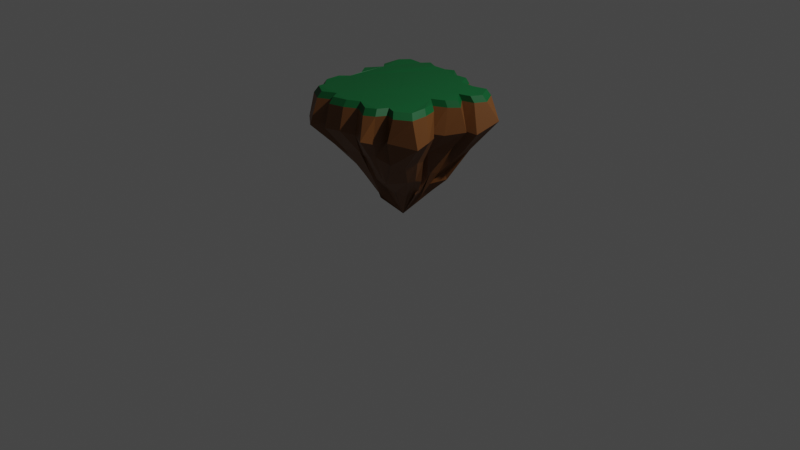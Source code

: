 # Source: floatingIsland.blend  (saved by Blender 2.83.19; exported with 4.5.12 LTS)
import bpy
from mathutils import Matrix  # noqa: F401  (used for matrix-valued properties, if any)

bpy.ops.wm.read_factory_settings(use_empty=True)
scene = bpy.context.scene
scene.name = 'Scene'

# ---- collections
col_collection = bpy.data.collections.new('Collection'); scene.collection.children.link(col_collection)

# ---- materials (node trees are filled in below, after node groups)
mat_material_001 = bpy.data.materials.new('Material.001')
mat_material_001.use_transparent_shadow = False
mat_material_002 = bpy.data.materials.new('Material.002')
mat_material_002.use_transparent_shadow = False

# ---- material node trees
mat_material_001.use_nodes = True; mat_material_001.node_tree.nodes.clear()
_N = mat_material_001.node_tree.nodes; _L = mat_material_001.node_tree.links
n0 = _N.new('ShaderNodeBsdfPrincipled'); n0.name = 'Principled BSDF'; n0.location = (10, 300)
n0.distribution = 'GGX'
n0.subsurface_method = 'BURLEY'
n0.inputs[0].default_value = (0.1557, 0.05728, 0.01246, 1.0)
n0.inputs[3].default_value = 1.45
n0.inputs[27].default_value = (0.0, 0.0, 0.0, 1.0)
n0.inputs[28].default_value = 1.0
n1 = _N.new('ShaderNodeOutputMaterial'); n1.name = 'Material Output'; n1.location = (300, 300)
_L.new(n0.outputs[0], n1.inputs[0])
n1.is_active_output = True
mat_material_002.use_nodes = True; mat_material_002.node_tree.nodes.clear()
_N = mat_material_002.node_tree.nodes; _L = mat_material_002.node_tree.links
n0 = _N.new('ShaderNodeBsdfPrincipled'); n0.name = 'Principled BSDF'; n0.location = (10, 300)
n0.distribution = 'GGX'
n0.subsurface_method = 'BURLEY'
n0.inputs[0].default_value = (0.0, 0.09851, 0.02368, 1.0)
n0.inputs[3].default_value = 1.45
n0.inputs[27].default_value = (0.0, 0.0, 0.0, 1.0)
n0.inputs[28].default_value = 1.0
n1 = _N.new('ShaderNodeOutputMaterial'); n1.name = 'Material Output'; n1.location = (300, 300)
_L.new(n0.outputs[0], n1.inputs[0])
n1.is_active_output = True

# ---- world
world_world = bpy.data.worlds.new('World'); scene.world = world_world
world_world.use_nodes = True; world_world.node_tree.nodes.clear()
_N = world_world.node_tree.nodes; _L = world_world.node_tree.links
n0 = _N.new('ShaderNodeOutputWorld'); n0.name = 'World Output'; n0.location = (300, 300)
n1 = _N.new('ShaderNodeBackground'); n1.name = 'Background'; n1.location = (10, 300)
n1.inputs[0].default_value = (0.05088, 0.05088, 0.05088, 1.0)
_L.new(n1.outputs[0], n0.inputs[0])
n0.is_active_output = True
world_world.color = (0.05088, 0.05088, 0.05088)
world_world.use_sun_shadow = False
world_world.sun_shadow_jitter_overblur = 0.0

# ---- cameras
cam_camera = bpy.data.cameras.new('Camera')
cam_camera.clip_end = 100.0
cam_camera.ortho_scale = 7.314

# ---- lights
light_light = bpy.data.lights.new('Light', 'POINT')
light_light.transmission_factor = 0.0
light_light.energy = 1000.0
light_light.shadow_soft_size = 0.1
light_light.shadow_maximum_resolution = 0.006
light_light.use_absolute_resolution = True

# ---- meshes
me_plane = bpy.data.meshes.new('Plane')
me_plane.from_pydata([(-0.3479, 0.789, 1.338), (-0.4287, 0.7175, 1.333), (-0.5788, 0.7145, 1.339), (-0.6539, 0.6021, 1.343), (-0.01315, 0.06739, 0.03327), (-0.01315, 0.06739, 0.03327), (-0.01315, 0.06739, 0.03327), (-0.01315, 0.06739, 0.03327), (-0.01315, 0.06739, 0.03327), (-0.01315, 0.06739, 0.03327), (-0.01315, 0.06739, 0.03327), (-0.01315, 0.06739, 0.03327), (-0.01315, 0.06739, 0.03327), (-0.01315, 0.06739, 0.03327), (-0.01315, 0.06739, 0.03327), (-0.01315, 0.06739, 0.03327), (-0.01315, 0.06739, 0.03327), (-0.01315, 0.06739, 0.03327), (-0.01315, 0.06739, 0.03327), (-0.01315, 0.06739, 0.03327), (-0.01315, 0.06739, 0.03327), (-0.01315, 0.06739, 0.03327), (-0.01315, 0.06739, 0.03327), (-0.01315, 0.06739, 0.03327), (-0.01315, 0.06739, 0.03327), (-0.01315, 0.06739, 0.03327), (-0.01315, 0.06739, 0.03327), (-0.01315, 0.06739, 0.03327), (-0.01315, 0.06739, 0.03327), (-0.01315, 0.06739, 0.03327), (-0.01315, 0.06739, 0.03327), (-0.01315, 0.06739, 0.03327), (-0.01315, 0.06739, 0.03327), (-0.01315, 0.06739, 0.03327), (-0.01315, 0.06739, 0.03327), (-0.01315, 0.06739, 0.03327), (-0.01315, 0.06739, 0.03327), (-0.01315, 0.06739, 0.03327), (-0.01315, 0.06739, 0.03327), (-0.01315, 0.06739, 0.03327), (-0.01315, 0.06739, 0.03327), (-0.01315, 0.06739, 0.03327), (-0.01315, 0.06739, 0.03327), (-0.2266, 0.7316, 1.342), (-0.09233, 0.752, 1.333), (0.01335, 0.7851, 1.341), (0.1035, 0.6926, 1.336), (0.2622, 0.7014, 1.338), (0.3247, 0.5723, 1.338), (0.4916, 0.566, 1.337), (0.6439, 0.6015, 1.34), (0.7335, 0.4459, 1.336), (0.6717, 0.3357, 1.336), (0.5557, 0.2889, 1.339), (0.6732, 0.1532, 1.336), (0.5925, 0.05888, 1.338), (0.4624, -0.009093, 1.338), (0.57, -0.09554, 1.336), (0.6151, -0.2412, 1.339), (0.6127, -0.4104, 1.333), (0.471, -0.5222, 1.34), (0.3678, -0.4846, 1.339), (0.3117, -0.591, 1.341), (0.1948, -0.6388, 1.333), (0.03744, -0.5573, 1.337), (-0.08735, -0.6323, 1.339), (-0.2522, -0.6642, 1.335), (-0.2983, -0.577, 1.341), (-0.46, -0.6393, 1.333), (-0.5889, -0.5704, 1.342), (-0.5963, -0.4869, 1.335), (-0.6974, -0.3719, 1.337), (-0.69, -0.216, 1.341), (-0.6212, -0.1138, 1.334), (-0.6156, 0.03092, 1.34), (-0.714, 0.1663, 1.336), (-0.5962, 0.3314, 1.339), (-0.6758, 0.4135, 1.332), (0.1075, -0.08287, 0.3353), (0.2107, -0.3171, 0.5767), (0.3345, -0.4193, 0.8132), (0.3486, -0.4717, 1.084), (0.284, -0.5953, 1.06), (0.2047, -0.4961, 0.8801), (0.1274, -0.2803, 0.5029), (0.07121, -0.1147, 0.3285), (0.09532, 0.1955, 0.3801), (0.179, 0.3543, 0.5525), (0.2723, 0.3871, 0.8172), (0.3542, 0.5969, 1.087), (0.5201, 0.5986, 1.093), (0.4039, 0.4529, 0.8312), (0.2465, 0.3744, 0.5398), (0.1355, 0.1588, 0.2697), (-0.2072, 0.03724, 0.2881), (-0.356, 0.1053, 0.5744), (-0.6206, 0.168, 0.8446), (-0.7844, 0.1312, 1.11), (-0.6205, 0.3806, 1.101), (-0.5237, 0.2945, 0.7745), (-0.3481, 0.2209, 0.5837), (-0.1551, 0.1384, 0.2962), (0.2635, -0.7379, 1.118), (0.1445, -0.4999, 0.8414), (0.1003, -0.3188, 0.5638), (-0.01133, -0.1565, 0.377), (0.681, 0.6364, 1.117), (0.5467, 0.4706, 0.8251), (0.3442, 0.3541, 0.5649), (0.1405, 0.1817, 0.3134), (-0.6523, 0.4445, 1.046), (-0.5064, 0.3983, 0.8478), (-0.3658, 0.24, 0.5433), (-0.1931, 0.1932, 0.3418), (0.04055, -0.6031, 1.087), (-0.01858, -0.4439, 0.8078), (0.005571, -0.3053, 0.5371), (0.001822, -0.109, 0.3286), (0.8314, 0.5173, 1.151), (0.5968, 0.3607, 0.8226), (0.4131, 0.2556, 0.4909), (0.2662, 0.2051, 0.3443), (-0.6403, 0.5997, 1.132), (-0.5092, 0.4912, 0.8649), (-0.4048, 0.3827, 0.565), (-0.2338, 0.2006, 0.3752), (-0.08661, -0.6838, 1.114), (-0.01337, -0.4975, 0.8595), (-0.0191, -0.3548, 0.5896), (-0.04188, -0.1207, 0.385), (0.7451, 0.3079, 1.042), (0.5809, 0.2969, 0.824), (0.3737, 0.2629, 0.5582), (0.1694, 0.1031, 0.3794), (-0.2656, -0.7135, 1.099), (-0.2419, -0.5014, 0.8365), (-0.1425, -0.335, 0.5543), (-0.09977, -0.1627, 0.2845), (0.5953, 0.2616, 1.062), (0.5112, 0.264, 0.8951), (0.3403, 0.2025, 0.5486), (0.1792, 0.1284, 0.2702), (-0.5514, 0.7326, 1.111), (-0.4939, 0.6176, 0.8268), (-0.3274, 0.437, 0.5483), (-0.1391, 0.3012, 0.315), (-0.2899, -0.5989, 1.121), (-0.2041, -0.396, 0.8257), (-0.1295, -0.2489, 0.529), (-0.09034, -0.1685, 0.2595), (0.7413, 0.1665, 1.104), (0.5375, 0.1066, 0.8422), (0.3333, 0.1056, 0.5852), (0.1769, 0.1589, 0.3251), (-0.4979, 0.7417, 1.104), (-0.3775, 0.6219, 0.8982), (-0.2743, 0.3867, 0.573), (-0.1249, 0.2901, 0.3443), (-0.4727, -0.7254, 1.077), (-0.3677, -0.4971, 0.8331), (-0.1676, -0.2723, 0.5845), (-0.1329, -0.1294, 0.3288), (0.5943, 0.02458, 1.068), (0.3965, 0.009709, 0.8391), (0.3158, 0.08331, 0.5296), (0.2257, 0.0003845, 0.3376), (-0.3636, 0.812, 1.107), (-0.2477, 0.6727, 0.841), (-0.2076, 0.4546, 0.566), (-0.08675, 0.3548, 0.3167), (-0.634, -0.6025, 1.094), (-0.4958, -0.4427, 0.8182), (-0.3237, -0.2545, 0.5603), (-0.179, -0.1419, 0.3366), (0.4967, -0.06796, 1.085), (0.3395, -0.0232, 0.8205), (0.2278, 0.01256, 0.6029), (0.132, 0.05576, 0.2372), (-0.2596, 0.7289, 1.13), (-0.1344, 0.5734, 0.8615), (-0.1411, 0.4154, 0.5707), (-0.02346, 0.2801, 0.312), (-0.6442, -0.5126, 1.096), (-0.4786, -0.333, 0.8045), (-0.349, -0.268, 0.6132), (-0.1799, -0.09072, 0.3313), (0.5922, -0.1134, 1.081), (0.4283, -0.08628, 0.789), (0.3532, -0.03918, 0.5395), (0.2186, 0.04802, 0.3477), (-0.1088, 0.7853, 1.106), (-0.09888, 0.5663, 0.7818), (-0.05265, 0.4015, 0.5752), (-0.02124, 0.2053, 0.2926), (-0.7257, -0.3969, 1.09), (-0.5778, -0.2897, 0.8147), (-0.4251, -0.2064, 0.5726), (-0.2106, -0.0571, 0.3151), (0.6599, -0.2441, 1.093), (0.4703, -0.2045, 0.816), (0.3358, -0.1013, 0.5559), (0.1623, -0.01686, 0.3299), (0.05874, 0.8375, 1.171), (0.0254, 0.6469, 0.8582), (0.01252, 0.4607, 0.5959), (-0.02802, 0.2792, 0.3534), (-0.6927, -0.1843, 1.1), (-0.5503, -0.1799, 0.8297), (-0.3303, -0.1283, 0.5539), (-0.2307, 0.004589, 0.3285), (0.6588, -0.3885, 1.051), (0.4349, -0.3312, 0.7863), (0.3188, -0.1874, 0.5574), (0.1692, -0.06584, 0.3315), (0.1208, 0.7435, 1.103), (0.08749, 0.5785, 0.8064), (0.04113, 0.4055, 0.5568), (-0.04498, 0.2198, 0.3227), (-0.6465, -0.1044, 1.062), (-0.4846, -0.06233, 0.8109), (-0.3159, -0.02861, 0.5644), (-0.1898, 0.00435, 0.3351), (0.4213, -0.547, 1.097), (0.3783, -0.4688, 0.836), (0.2061, -0.3381, 0.5542), (0.1278, -0.1641, 0.3894), (0.2886, 0.7036, 1.037), (0.1891, 0.6042, 0.8249), (0.199, 0.4383, 0.579), (0.06072, 0.2375, 0.3282), (-0.6617, 0.0175, 1.092), (-0.4939, 0.0363, 0.8162), (-0.331, 0.04083, 0.5461), (-0.2438, 0.02002, 0.3644), (-0.08797, 0.7142, 1.396), (0.01189, 0.7455, 1.403), (-0.2148, 0.695, 1.404), (-0.3294, 0.7493, 1.401), (-0.4058, 0.6817, 1.396), (-0.5476, 0.6788, 1.402), (-0.6186, 0.5726, 1.406), (0.09712, 0.6581, 1.399), (0.2471, 0.6665, 1.401), (0.3061, 0.5445, 1.4), (0.4639, 0.5386, 1.4), (0.6077, 0.572, 1.403), (0.6924, 0.425, 1.399), (0.634, 0.3209, 1.399), (0.5244, 0.2767, 1.402), (0.6354, 0.1484, 1.399), (0.5592, 0.05931, 1.401), (0.4362, -0.004921, 1.401), (0.5379, -0.08661, 1.399), (0.5805, -0.2243, 1.402), (0.5782, -0.3841, 1.396), (0.4444, -0.4898, 1.402), (0.3468, -0.4543, 1.402), (0.2938, -0.5548, 1.403), (0.1834, -0.6, 1.396), (0.03465, -0.523, 1.4), (-0.08326, -0.5938, 1.402), (-0.2391, -0.624, 1.398), (-0.2826, -0.5416, 1.403), (-0.4354, -0.6004, 1.396), (-0.5572, -0.5353, 1.404), (-0.5642, -0.4564, 1.398), (-0.6598, -0.3477, 1.4), (-0.6527, -0.2004, 1.404), (-0.5877, -0.1039, 1.397), (-0.5825, 0.03289, 1.402), (-0.6755, 0.1608, 1.399), (-0.5641, 0.3168, 1.401), (-0.6393, 0.3944, 1.395)], [], [(82, 81, 61, 62), (90, 89, 48, 49), (5, 9, 10, 4, 11, 12, 13, 14, 15, 16, 17, 18, 19, 20, 21, 22, 23, 24, 25, 26, 27, 28, 29, 30, 31, 32, 33, 34, 35, 36, 37, 38, 39, 40, 41, 42, 6, 7, 8), (56, 55, 250, 251), (98, 97, 75, 76), (102, 82, 62, 63), (106, 90, 49, 50), (110, 98, 76, 77), (114, 102, 63, 64), (118, 106, 50, 51), (122, 110, 77, 3), (126, 114, 64, 65), (130, 118, 51, 52), (134, 126, 65, 66), (138, 130, 52, 53), (142, 122, 3, 2), (146, 134, 66, 67), (150, 138, 53, 54), (154, 142, 2, 1), (158, 146, 67, 68), (162, 150, 54, 55), (166, 154, 1, 0), (170, 158, 68, 69), (174, 162, 55, 56), (178, 166, 0, 43), (182, 170, 69, 70), (186, 174, 56, 57), (190, 178, 43, 44), (194, 182, 70, 71), (198, 186, 57, 58), (202, 190, 44, 45), (206, 194, 71, 72), (210, 198, 58, 59), (214, 202, 45, 46), (218, 206, 72, 73), (222, 210, 59, 60), (226, 214, 46, 47), (230, 218, 73, 74), (81, 222, 60, 61), (89, 226, 47, 48), (97, 230, 74, 75), (40, 39, 233, 94), (94, 233, 232, 95), (95, 232, 231, 96), (96, 231, 230, 97), (13, 12, 229, 86), (86, 229, 228, 87), (87, 228, 227, 88), (88, 227, 226, 89), (26, 25, 225, 78), (78, 225, 224, 79), (79, 224, 223, 80), (80, 223, 222, 81), (39, 38, 221, 233), (233, 221, 220, 232), (232, 220, 219, 231), (231, 219, 218, 230), (12, 11, 217, 229), (229, 217, 216, 228), (228, 216, 215, 227), (227, 215, 214, 226), (25, 24, 213, 225), (225, 213, 212, 224), (224, 212, 211, 223), (223, 211, 210, 222), (38, 37, 209, 221), (221, 209, 208, 220), (220, 208, 207, 219), (219, 207, 206, 218), (11, 4, 205, 217), (217, 205, 204, 216), (216, 204, 203, 215), (215, 203, 202, 214), (24, 23, 201, 213), (213, 201, 200, 212), (212, 200, 199, 211), (211, 199, 198, 210), (37, 36, 197, 209), (209, 197, 196, 208), (208, 196, 195, 207), (207, 195, 194, 206), (4, 10, 193, 205), (205, 193, 192, 204), (204, 192, 191, 203), (203, 191, 190, 202), (23, 22, 189, 201), (201, 189, 188, 200), (200, 188, 187, 199), (199, 187, 186, 198), (36, 35, 185, 197), (197, 185, 184, 196), (196, 184, 183, 195), (195, 183, 182, 194), (10, 9, 181, 193), (193, 181, 180, 192), (192, 180, 179, 191), (191, 179, 178, 190), (22, 21, 177, 189), (189, 177, 176, 188), (188, 176, 175, 187), (187, 175, 174, 186), (35, 34, 173, 185), (185, 173, 172, 184), (184, 172, 171, 183), (183, 171, 170, 182), (9, 5, 169, 181), (181, 169, 168, 180), (180, 168, 167, 179), (179, 167, 166, 178), (21, 20, 165, 177), (177, 165, 164, 176), (176, 164, 163, 175), (175, 163, 162, 174), (34, 33, 161, 173), (173, 161, 160, 172), (172, 160, 159, 171), (171, 159, 158, 170), (5, 8, 157, 169), (169, 157, 156, 168), (168, 156, 155, 167), (167, 155, 154, 166), (20, 19, 153, 165), (165, 153, 152, 164), (164, 152, 151, 163), (163, 151, 150, 162), (33, 32, 149, 161), (161, 149, 148, 160), (160, 148, 147, 159), (159, 147, 146, 158), (8, 7, 145, 157), (157, 145, 144, 156), (156, 144, 143, 155), (155, 143, 142, 154), (19, 18, 141, 153), (153, 141, 140, 152), (152, 140, 139, 151), (151, 139, 138, 150), (32, 31, 137, 149), (149, 137, 136, 148), (148, 136, 135, 147), (147, 135, 134, 146), (7, 6, 125, 145), (145, 125, 124, 144), (144, 124, 123, 143), (143, 123, 122, 142), (18, 17, 133, 141), (141, 133, 132, 140), (140, 132, 131, 139), (139, 131, 130, 138), (31, 30, 129, 137), (137, 129, 128, 136), (136, 128, 127, 135), (135, 127, 126, 134), (17, 16, 121, 133), (133, 121, 120, 132), (132, 120, 119, 131), (131, 119, 118, 130), (30, 29, 117, 129), (129, 117, 116, 128), (128, 116, 115, 127), (127, 115, 114, 126), (6, 42, 113, 125), (125, 113, 112, 124), (124, 112, 111, 123), (123, 111, 110, 122), (16, 15, 109, 121), (121, 109, 108, 120), (120, 108, 107, 119), (119, 107, 106, 118), (29, 28, 105, 117), (117, 105, 104, 116), (116, 104, 103, 115), (115, 103, 102, 114), (42, 41, 101, 113), (113, 101, 100, 112), (112, 100, 99, 111), (111, 99, 98, 110), (15, 14, 93, 109), (109, 93, 92, 108), (108, 92, 91, 107), (107, 91, 90, 106), (28, 27, 85, 105), (105, 85, 84, 104), (104, 84, 83, 103), (103, 83, 82, 102), (41, 40, 94, 101), (101, 94, 95, 100), (100, 95, 96, 99), (99, 96, 97, 98), (14, 13, 86, 93), (93, 86, 87, 92), (92, 87, 88, 91), (91, 88, 89, 90), (27, 26, 78, 85), (85, 78, 79, 84), (84, 79, 80, 83), (83, 80, 81, 82), (237, 238, 239, 240, 272, 271, 270, 269, 268, 267, 266, 265, 264, 263, 262, 261, 260, 259, 258, 257, 256, 255, 254, 253, 252, 251, 250, 249, 248, 247, 246, 245, 244, 243, 242, 241, 235, 234, 236), (70, 69, 264, 265), (43, 0, 237, 236), (57, 56, 251, 252), (71, 70, 265, 266), (0, 1, 238, 237), (58, 57, 252, 253), (72, 71, 266, 267), (1, 2, 239, 238), (59, 58, 253, 254), (46, 45, 235, 241), (73, 72, 267, 268), (2, 3, 240, 239), (60, 59, 254, 255), (47, 46, 241, 242), (74, 73, 268, 269), (61, 60, 255, 256), (48, 47, 242, 243), (75, 74, 269, 270), (62, 61, 256, 257), (49, 48, 243, 244), (76, 75, 270, 271), (63, 62, 257, 258), (50, 49, 244, 245), (77, 76, 271, 272), (64, 63, 258, 259), (51, 50, 245, 246), (3, 77, 272, 240), (65, 64, 259, 260), (52, 51, 246, 247), (66, 65, 260, 261), (53, 52, 247, 248), (67, 66, 261, 262), (54, 53, 248, 249), (68, 67, 262, 263), (45, 44, 234, 235), (55, 54, 249, 250), (69, 68, 263, 264), (44, 43, 236, 234)])
me_plane.polygons.foreach_set('material_index', [0, 0, 0, 1, 0, 0, 0, 0, 0, 0, 0, 0, 0, 0, 0, 0, 0, 0, 0, 0, 0, 0, 0, 0, 0, 0, 0, 0, 0, 0, 0, 0, 0, 0, 0, 0, 0, 0, 0, 0, 0, 0, 0, 0, 0, 0, 0, 0, 0, 0, 0, 0, 0, 0, 0, 0, 0, 0, 0, 0, 0, 0, 0, 0, 0, 0, 0, 0, 0, 0, 0, 0, 0, 0, 0, 0, 0, 0, 0, 0, 0, 0, 0, 0, 0, 0, 0, 0, 0, 0, 0, 0, 0, 0, 0, 0, 0, 0, 0, 0, 0, 0, 0, 0, 0, 0, 0, 0, 0, 0, 0, 0, 0, 0, 0, 0, 0, 0, 0, 0, 0, 0, 0, 0, 0, 0, 0, 0, 0, 0, 0, 0, 0, 0, 0, 0, 0, 0, 0, 0, 0, 0, 0, 0, 0, 0, 0, 0, 0, 0, 0, 0, 0, 0, 0, 0, 0, 0, 0, 0, 0, 0, 0, 0, 0, 0, 0, 0, 0, 0, 0, 0, 0, 0, 0, 0, 0, 0, 0, 0, 0, 0, 0, 0, 0, 0, 0, 0, 0, 0, 0, 0, 0, 0, 0, 0, 0, 1, 1, 1, 1, 1, 1, 1, 1, 1, 1, 1, 1, 1, 1, 1, 1, 1, 1, 1, 1, 1, 1, 1, 1, 1, 1, 1, 1, 1, 1, 1, 1, 1, 1, 1, 1, 1, 1, 1])
_uv = me_plane.uv_layers.new(name='UVMap')
_uv.uv.foreach_set('vector', [0.7057, 0.1052, 0.739, 0.1748, 0.739, 0.1748, 0.7057, 0.1052, 0.8197, 0.8553, 0.7121, 0.86, 0.7121, 0.86, 0.8197, 0.8553, 0.2753, 1.0, 0.356, 0.966, 0.443, 0.9724, 0.5111, 1.0, 0.568, 0.936, 0.6709, 0.9439, 0.7121, 0.86, 0.8197, 0.8553, 0.9194, 0.8806, 0.9763, 0.7761, 0.9336, 0.7081, 0.8624, 0.678, 0.9352, 0.5878, 0.8861, 0.5261, 0.8007, 0.4881, 0.8687, 0.4264, 0.902, 0.3346, 0.894, 0.227, 0.8086, 0.1526, 0.739, 0.1748, 0.7057, 0.1052, 0.625, 0.08143, 0.5253, 0.1305, 0.4462, 0.07984, 0.3402, 0.06244, 0.3101, 0.1131, 0.2041, 0.08301, 0.1186, 0.1194, 0.1186, 0.1764, 0.05215, 0.2492, 0.05215, 0.352, 0.1044, 0.4153, 0.1012, 0.5087, 0.04265, 0.5989, 0.1155, 0.7034, 0.06956, 0.7572, 0.07589, 0.8806, 0.1281, 0.9534, 0.2262, 0.9502, 0.8007, 0.4881, 0.8861, 0.5261, 0.8861, 0.5261, 0.8007, 0.4881, 0.1155, 0.7034, 0.04265, 0.5989, 0.04265, 0.5989, 0.1155, 0.7034, 0.625, 0.08143, 0.7057, 0.1052, 0.7057, 0.1052, 0.625, 0.08143, 0.9194, 0.8806, 0.8197, 0.8553, 0.8197, 0.8553, 0.9194, 0.8806, 0.06956, 0.7572, 0.1155, 0.7034, 0.1155, 0.7034, 0.06956, 0.7572, 0.5253, 0.1305, 0.625, 0.08143, 0.625, 0.08143, 0.5253, 0.1305, 0.9763, 0.7761, 0.9194, 0.8806, 0.9194, 0.8806, 0.9763, 0.7761, 0.07589, 0.8806, 0.06956, 0.7572, 0.06956, 0.7572, 0.07589, 0.8806, 0.4462, 0.07984, 0.5253, 0.1305, 0.5253, 0.1305, 0.4462, 0.07984, 0.9336, 0.7081, 0.9763, 0.7761, 0.9763, 0.7761, 0.9336, 0.7081, 0.3402, 0.06244, 0.4462, 0.07984, 0.4462, 0.07984, 0.3402, 0.06244, 0.8624, 0.678, 0.9336, 0.7081, 0.9336, 0.7081, 0.8624, 0.678, 0.1281, 0.9534, 0.07589, 0.8806, 0.07589, 0.8806, 0.1281, 0.9534, 0.3101, 0.1131, 0.3402, 0.06244, 0.3402, 0.06244, 0.3101, 0.1131, 0.9352, 0.5878, 0.8624, 0.678, 0.8624, 0.678, 0.9352, 0.5878, 0.2262, 0.9502, 0.1281, 0.9534, 0.1281, 0.9534, 0.2262, 0.9502, 0.2041, 0.08301, 0.3101, 0.1131, 0.3101, 0.1131, 0.2041, 0.08301, 0.8861, 0.5261, 0.9352, 0.5878, 0.9352, 0.5878, 0.8861, 0.5261, 0.2753, 1.0, 0.2262, 0.9502, 0.2262, 0.9502, 0.2753, 1.0, 0.1186, 0.1194, 0.2041, 0.08301, 0.2041, 0.08301, 0.1186, 0.1194, 0.8007, 0.4881, 0.8861, 0.5261, 0.8861, 0.5261, 0.8007, 0.4881, 0.356, 0.966, 0.2753, 1.0, 0.2753, 1.0, 0.356, 0.966, 0.1186, 0.1764, 0.1186, 0.1194, 0.1186, 0.1194, 0.1186, 0.1764, 0.8687, 0.4264, 0.8007, 0.4881, 0.8007, 0.4881, 0.8687, 0.4264, 0.443, 0.9724, 0.356, 0.966, 0.356, 0.966, 0.443, 0.9724, 0.05215, 0.2492, 0.1186, 0.1764, 0.1186, 0.1764, 0.05215, 0.2492, 0.902, 0.3346, 0.8687, 0.4264, 0.8687, 0.4264, 0.902, 0.3346, 0.5111, 1.0, 0.443, 0.9724, 0.443, 0.9724, 0.5111, 1.0, 0.05215, 0.352, 0.05215, 0.2492, 0.05215, 0.2492, 0.05215, 0.352, 0.894, 0.227, 0.902, 0.3346, 0.902, 0.3346, 0.894, 0.227, 0.568, 0.936, 0.5111, 1.0, 0.5111, 1.0, 0.568, 0.936, 0.1044, 0.4153, 0.05215, 0.352, 0.05215, 0.352, 0.1044, 0.4153, 0.8086, 0.1526, 0.894, 0.227, 0.894, 0.227, 0.8086, 0.1526, 0.6709, 0.9439, 0.568, 0.936, 0.568, 0.936, 0.6709, 0.9439, 0.1012, 0.5087, 0.1044, 0.4153, 0.1044, 0.4153, 0.1012, 0.5087, 0.739, 0.1748, 0.8086, 0.1526, 0.8086, 0.1526, 0.739, 0.1748, 0.7121, 0.86, 0.6709, 0.9439, 0.6709, 0.9439, 0.7121, 0.86, 0.04265, 0.5989, 0.1012, 0.5087, 0.1012, 0.5087, 0.04265, 0.5989, 0.04265, 0.5989, 0.1012, 0.5087, 0.1012, 0.5087, 0.04265, 0.5989, 0.04265, 0.5989, 0.1012, 0.5087, 0.1012, 0.5087, 0.04265, 0.5989, 0.04265, 0.5989, 0.1012, 0.5087, 0.1012, 0.5087, 0.04265, 0.5989, 0.04265, 0.5989, 0.1012, 0.5087, 0.1012, 0.5087, 0.04265, 0.5989, 0.7121, 0.86, 0.6709, 0.9439, 0.6709, 0.9439, 0.7121, 0.86, 0.7121, 0.86, 0.6709, 0.9439, 0.6709, 0.9439, 0.7121, 0.86, 0.7121, 0.86, 0.6709, 0.9439, 0.6709, 0.9439, 0.7121, 0.86, 0.7121, 0.86, 0.6709, 0.9439, 0.6709, 0.9439, 0.7121, 0.86, 0.739, 0.1748, 0.8086, 0.1526, 0.8086, 0.1526, 0.739, 0.1748, 0.739, 0.1748, 0.8086, 0.1526, 0.8086, 0.1526, 0.739, 0.1748, 0.739, 0.1748, 0.8086, 0.1526, 0.8086, 0.1526, 0.739, 0.1748, 0.739, 0.1748, 0.8086, 0.1526, 0.8086, 0.1526, 0.739, 0.1748, 0.1012, 0.5087, 0.1044, 0.4153, 0.1044, 0.4153, 0.1012, 0.5087, 0.1012, 0.5087, 0.1044, 0.4153, 0.1044, 0.4153, 0.1012, 0.5087, 0.1012, 0.5087, 0.1044, 0.4153, 0.1044, 0.4153, 0.1012, 0.5087, 0.1012, 0.5087, 0.1044, 0.4153, 0.1044, 0.4153, 0.1012, 0.5087, 0.6709, 0.9439, 0.568, 0.936, 0.568, 0.936, 0.6709, 0.9439, 0.6709, 0.9439, 0.568, 0.936, 0.568, 0.936, 0.6709, 0.9439, 0.6709, 0.9439, 0.568, 0.936, 0.568, 0.936, 0.6709, 0.9439, 0.6709, 0.9439, 0.568, 0.936, 0.568, 0.936, 0.6709, 0.9439, 0.8086, 0.1526, 0.894, 0.227, 0.894, 0.227, 0.8086, 0.1526, 0.8086, 0.1526, 0.894, 0.227, 0.894, 0.227, 0.8086, 0.1526, 0.8086, 0.1526, 0.894, 0.227, 0.894, 0.227, 0.8086, 0.1526, 0.8086, 0.1526, 0.894, 0.227, 0.894, 0.227, 0.8086, 0.1526, 0.1044, 0.4153, 0.05215, 0.352, 0.05215, 0.352, 0.1044, 0.4153, 0.1044, 0.4153, 0.05215, 0.352, 0.05215, 0.352, 0.1044, 0.4153, 0.1044, 0.4153, 0.05215, 0.352, 0.05215, 0.352, 0.1044, 0.4153, 0.1044, 0.4153, 0.05215, 0.352, 0.05215, 0.352, 0.1044, 0.4153, 0.568, 0.936, 0.5111, 1.0, 0.5111, 1.0, 0.568, 0.936, 0.568, 0.936, 0.5111, 1.0, 0.5111, 1.0, 0.568, 0.936, 0.568, 0.936, 0.5111, 1.0, 0.5111, 1.0, 0.568, 0.936, 0.568, 0.936, 0.5111, 1.0, 0.5111, 1.0, 0.568, 0.936, 0.894, 0.227, 0.902, 0.3346, 0.902, 0.3346, 0.894, 0.227, 0.894, 0.227, 0.902, 0.3346, 0.902, 0.3346, 0.894, 0.227, 0.894, 0.227, 0.902, 0.3346, 0.902, 0.3346, 0.894, 0.227, 0.894, 0.227, 0.902, 0.3346, 0.902, 0.3346, 0.894, 0.227, 0.05215, 0.352, 0.05215, 0.2492, 0.05215, 0.2492, 0.05215, 0.352, 0.05215, 0.352, 0.05215, 0.2492, 0.05215, 0.2492, 0.05215, 0.352, 0.05215, 0.352, 0.05215, 0.2492, 0.05215, 0.2492, 0.05215, 0.352, 0.05215, 0.352, 0.05215, 0.2492, 0.05215, 0.2492, 0.05215, 0.352, 0.5111, 1.0, 0.443, 0.9724, 0.443, 0.9724, 0.5111, 1.0, 0.5111, 1.0, 0.443, 0.9724, 0.443, 0.9724, 0.5111, 1.0, 0.5111, 1.0, 0.443, 0.9724, 0.443, 0.9724, 0.5111, 1.0, 0.5111, 1.0, 0.443, 0.9724, 0.443, 0.9724, 0.5111, 1.0, 0.902, 0.3346, 0.8687, 0.4264, 0.8687, 0.4264, 0.902, 0.3346, 0.902, 0.3346, 0.8687, 0.4264, 0.8687, 0.4264, 0.902, 0.3346, 0.902, 0.3346, 0.8687, 0.4264, 0.8687, 0.4264, 0.902, 0.3346, 0.902, 0.3346, 0.8687, 0.4264, 0.8687, 0.4264, 0.902, 0.3346, 0.05215, 0.2492, 0.1186, 0.1764, 0.1186, 0.1764, 0.05215, 0.2492, 0.05215, 0.2492, 0.1186, 0.1764, 0.1186, 0.1764, 0.05215, 0.2492, 0.05215, 0.2492, 0.1186, 0.1764, 0.1186, 0.1764, 0.05215, 0.2492, 0.05215, 0.2492, 0.1186, 0.1764, 0.1186, 0.1764, 0.05215, 0.2492, 0.443, 0.9724, 0.356, 0.966, 0.356, 0.966, 0.443, 0.9724, 0.443, 0.9724, 0.356, 0.966, 0.356, 0.966, 0.443, 0.9724, 0.443, 0.9724, 0.356, 0.966, 0.356, 0.966, 0.443, 0.9724, 0.443, 0.9724, 0.356, 0.966, 0.356, 0.966, 0.443, 0.9724, 0.8687, 0.4264, 0.8007, 0.4881, 0.8007, 0.4881, 0.8687, 0.4264, 0.8687, 0.4264, 0.8007, 0.4881, 0.8007, 0.4881, 0.8687, 0.4264, 0.8687, 0.4264, 0.8007, 0.4881, 0.8007, 0.4881, 0.8687, 0.4264, 0.8687, 0.4264, 0.8007, 0.4881, 0.8007, 0.4881, 0.8687, 0.4264, 0.1186, 0.1764, 0.1186, 0.1194, 0.1186, 0.1194, 0.1186, 0.1764, 0.1186, 0.1764, 0.1186, 0.1194, 0.1186, 0.1194, 0.1186, 0.1764, 0.1186, 0.1764, 0.1186, 0.1194, 0.1186, 0.1194, 0.1186, 0.1764, 0.1186, 0.1764, 0.1186, 0.1194, 0.1186, 0.1194, 0.1186, 0.1764, 0.356, 0.966, 0.2753, 1.0, 0.2753, 1.0, 0.356, 0.966, 0.356, 0.966, 0.2753, 1.0, 0.2753, 1.0, 0.356, 0.966, 0.356, 0.966, 0.2753, 1.0, 0.2753, 1.0, 0.356, 0.966, 0.356, 0.966, 0.2753, 1.0, 0.2753, 1.0, 0.356, 0.966, 0.8007, 0.4881, 0.8861, 0.5261, 0.8861, 0.5261, 0.8007, 0.4881, 0.8007, 0.4881, 0.8861, 0.5261, 0.8861, 0.5261, 0.8007, 0.4881, 0.8007, 0.4881, 0.8861, 0.5261, 0.8861, 0.5261, 0.8007, 0.4881, 0.8007, 0.4881, 0.8861, 0.5261, 0.8861, 0.5261, 0.8007, 0.4881, 0.1186, 0.1194, 0.2041, 0.08301, 0.2041, 0.08301, 0.1186, 0.1194, 0.1186, 0.1194, 0.2041, 0.08301, 0.2041, 0.08301, 0.1186, 0.1194, 0.1186, 0.1194, 0.2041, 0.08301, 0.2041, 0.08301, 0.1186, 0.1194, 0.1186, 0.1194, 0.2041, 0.08301, 0.2041, 0.08301, 0.1186, 0.1194, 0.2753, 1.0, 0.2262, 0.9502, 0.2262, 0.9502, 0.2753, 1.0, 0.2753, 1.0, 0.2262, 0.9502, 0.2262, 0.9502, 0.2753, 1.0, 0.2753, 1.0, 0.2262, 0.9502, 0.2262, 0.9502, 0.2753, 1.0, 0.2753, 1.0, 0.2262, 0.9502, 0.2262, 0.9502, 0.2753, 1.0, 0.8861, 0.5261, 0.9352, 0.5878, 0.9352, 0.5878, 0.8861, 0.5261, 0.8861, 0.5261, 0.9352, 0.5878, 0.9352, 0.5878, 0.8861, 0.5261, 0.8861, 0.5261, 0.9352, 0.5878, 0.9352, 0.5878, 0.8861, 0.5261, 0.8861, 0.5261, 0.9352, 0.5878, 0.9352, 0.5878, 0.8861, 0.5261, 0.2041, 0.08301, 0.3101, 0.1131, 0.3101, 0.1131, 0.2041, 0.08301, 0.2041, 0.08301, 0.3101, 0.1131, 0.3101, 0.1131, 0.2041, 0.08301, 0.2041, 0.08301, 0.3101, 0.1131, 0.3101, 0.1131, 0.2041, 0.08301, 0.2041, 0.08301, 0.3101, 0.1131, 0.3101, 0.1131, 0.2041, 0.08301, 0.2262, 0.9502, 0.1281, 0.9534, 0.1281, 0.9534, 0.2262, 0.9502, 0.2262, 0.9502, 0.1281, 0.9534, 0.1281, 0.9534, 0.2262, 0.9502, 0.2262, 0.9502, 0.1281, 0.9534, 0.1281, 0.9534, 0.2262, 0.9502, 0.2262, 0.9502, 0.1281, 0.9534, 0.1281, 0.9534, 0.2262, 0.9502, 0.9352, 0.5878, 0.8624, 0.678, 0.8624, 0.678, 0.9352, 0.5878, 0.9352, 0.5878, 0.8624, 0.678, 0.8624, 0.678, 0.9352, 0.5878, 0.9352, 0.5878, 0.8624, 0.678, 0.8624, 0.678, 0.9352, 0.5878, 0.9352, 0.5878, 0.8624, 0.678, 0.8624, 0.678, 0.9352, 0.5878, 0.3101, 0.1131, 0.3402, 0.06244, 0.3402, 0.06244, 0.3101, 0.1131, 0.3101, 0.1131, 0.3402, 0.06244, 0.3402, 0.06244, 0.3101, 0.1131, 0.3101, 0.1131, 0.3402, 0.06244, 0.3402, 0.06244, 0.3101, 0.1131, 0.3101, 0.1131, 0.3402, 0.06244, 0.3402, 0.06244, 0.3101, 0.1131, 0.1281, 0.9534, 0.07589, 0.8806, 0.07589, 0.8806, 0.1281, 0.9534, 0.1281, 0.9534, 0.07589, 0.8806, 0.07589, 0.8806, 0.1281, 0.9534, 0.1281, 0.9534, 0.07589, 0.8806, 0.07589, 0.8806, 0.1281, 0.9534, 0.1281, 0.9534, 0.07589, 0.8806, 0.07589, 0.8806, 0.1281, 0.9534, 0.8624, 0.678, 0.9336, 0.7081, 0.9336, 0.7081, 0.8624, 0.678, 0.8624, 0.678, 0.9336, 0.7081, 0.9336, 0.7081, 0.8624, 0.678, 0.8624, 0.678, 0.9336, 0.7081, 0.9336, 0.7081, 0.8624, 0.678, 0.8624, 0.678, 0.9336, 0.7081, 0.9336, 0.7081, 0.8624, 0.678, 0.3402, 0.06244, 0.4462, 0.07984, 0.4462, 0.07984, 0.3402, 0.06244, 0.3402, 0.06244, 0.4462, 0.07984, 0.4462, 0.07984, 0.3402, 0.06244, 0.3402, 0.06244, 0.4462, 0.07984, 0.4462, 0.07984, 0.3402, 0.06244, 0.3402, 0.06244, 0.4462, 0.07984, 0.4462, 0.07984, 0.3402, 0.06244, 0.9336, 0.7081, 0.9763, 0.7761, 0.9763, 0.7761, 0.9336, 0.7081, 0.9336, 0.7081, 0.9763, 0.7761, 0.9763, 0.7761, 0.9336, 0.7081, 0.9336, 0.7081, 0.9763, 0.7761, 0.9763, 0.7761, 0.9336, 0.7081, 0.9336, 0.7081, 0.9763, 0.7761, 0.9763, 0.7761, 0.9336, 0.7081, 0.4462, 0.07984, 0.5253, 0.1305, 0.5253, 0.1305, 0.4462, 0.07984, 0.4462, 0.07984, 0.5253, 0.1305, 0.5253, 0.1305, 0.4462, 0.07984, 0.4462, 0.07984, 0.5253, 0.1305, 0.5253, 0.1305, 0.4462, 0.07984, 0.4462, 0.07984, 0.5253, 0.1305, 0.5253, 0.1305, 0.4462, 0.07984, 0.07589, 0.8806, 0.06956, 0.7572, 0.06956, 0.7572, 0.07589, 0.8806, 0.07589, 0.8806, 0.06956, 0.7572, 0.06956, 0.7572, 0.07589, 0.8806, 0.07589, 0.8806, 0.06956, 0.7572, 0.06956, 0.7572, 0.07589, 0.8806, 0.07589, 0.8806, 0.06956, 0.7572, 0.06956, 0.7572, 0.07589, 0.8806, 0.9763, 0.7761, 0.9194, 0.8806, 0.9194, 0.8806, 0.9763, 0.7761, 0.9763, 0.7761, 0.9194, 0.8806, 0.9194, 0.8806, 0.9763, 0.7761, 0.9763, 0.7761, 0.9194, 0.8806, 0.9194, 0.8806, 0.9763, 0.7761, 0.9763, 0.7761, 0.9194, 0.8806, 0.9194, 0.8806, 0.9763, 0.7761, 0.5253, 0.1305, 0.625, 0.08143, 0.625, 0.08143, 0.5253, 0.1305, 0.5253, 0.1305, 0.625, 0.08143, 0.625, 0.08143, 0.5253, 0.1305, 0.5253, 0.1305, 0.625, 0.08143, 0.625, 0.08143, 0.5253, 0.1305, 0.5253, 0.1305, 0.625, 0.08143, 0.625, 0.08143, 0.5253, 0.1305, 0.06956, 0.7572, 0.1155, 0.7034, 0.1155, 0.7034, 0.06956, 0.7572, 0.06956, 0.7572, 0.1155, 0.7034, 0.1155, 0.7034, 0.06956, 0.7572, 0.06956, 0.7572, 0.1155, 0.7034, 0.1155, 0.7034, 0.06956, 0.7572, 0.06956, 0.7572, 0.1155, 0.7034, 0.1155, 0.7034, 0.06956, 0.7572, 0.9194, 0.8806, 0.8197, 0.8553, 0.8197, 0.8553, 0.9194, 0.8806, 0.9194, 0.8806, 0.8197, 0.8553, 0.8197, 0.8553, 0.9194, 0.8806, 0.9194, 0.8806, 0.8197, 0.8553, 0.8197, 0.8553, 0.9194, 0.8806, 0.9194, 0.8806, 0.8197, 0.8553, 0.8197, 0.8553, 0.9194, 0.8806, 0.625, 0.08143, 0.7057, 0.1052, 0.7057, 0.1052, 0.625, 0.08143, 0.625, 0.08143, 0.7057, 0.1052, 0.7057, 0.1052, 0.625, 0.08143, 0.625, 0.08143, 0.7057, 0.1052, 0.7057, 0.1052, 0.625, 0.08143, 0.625, 0.08143, 0.7057, 0.1052, 0.7057, 0.1052, 0.625, 0.08143, 0.1155, 0.7034, 0.04265, 0.5989, 0.04265, 0.5989, 0.1155, 0.7034, 0.1155, 0.7034, 0.04265, 0.5989, 0.04265, 0.5989, 0.1155, 0.7034, 0.1155, 0.7034, 0.04265, 0.5989, 0.04265, 0.5989, 0.1155, 0.7034, 0.1155, 0.7034, 0.04265, 0.5989, 0.04265, 0.5989, 0.1155, 0.7034, 0.8197, 0.8553, 0.7121, 0.86, 0.7121, 0.86, 0.8197, 0.8553, 0.8197, 0.8553, 0.7121, 0.86, 0.7121, 0.86, 0.8197, 0.8553, 0.8197, 0.8553, 0.7121, 0.86, 0.7121, 0.86, 0.8197, 0.8553, 0.8197, 0.8553, 0.7121, 0.86, 0.7121, 0.86, 0.8197, 0.8553, 0.7057, 0.1052, 0.739, 0.1748, 0.739, 0.1748, 0.7057, 0.1052, 0.7057, 0.1052, 0.739, 0.1748, 0.739, 0.1748, 0.7057, 0.1052, 0.7057, 0.1052, 0.739, 0.1748, 0.739, 0.1748, 0.7057, 0.1052, 0.7057, 0.1052, 0.739, 0.1748, 0.739, 0.1748, 0.7057, 0.1052, 0.2753, 1.0, 0.2262, 0.9502, 0.1281, 0.9534, 0.07589, 0.8806, 0.06956, 0.7572, 0.1155, 0.7034, 0.04265, 0.5989, 0.1012, 0.5087, 0.1044, 0.4153, 0.05215, 0.352, 0.05215, 0.2492, 0.1186, 0.1764, 0.1186, 0.1194, 0.2041, 0.08301, 0.3101, 0.1131, 0.3402, 0.06244, 0.4462, 0.07984, 0.5253, 0.1305, 0.625, 0.08143, 0.7057, 0.1052, 0.739, 0.1748, 0.8086, 0.1526, 0.894, 0.227, 0.902, 0.3346, 0.8687, 0.4264, 0.8007, 0.4881, 0.8861, 0.5261, 0.9352, 0.5878, 0.8624, 0.678, 0.9336, 0.7081, 0.9763, 0.7761, 0.9194, 0.8806, 0.8197, 0.8553, 0.7121, 0.86, 0.6709, 0.9439, 0.568, 0.936, 0.5111, 1.0, 0.443, 0.9724, 0.356, 0.966, 0.1186, 0.1764, 0.1186, 0.1194, 0.1186, 0.1194, 0.1186, 0.1764, 0.356, 0.966, 0.2753, 1.0, 0.2753, 1.0, 0.356, 0.966, 0.8687, 0.4264, 0.8007, 0.4881, 0.8007, 0.4881, 0.8687, 0.4264, 0.05215, 0.2492, 0.1186, 0.1764, 0.1186, 0.1764, 0.05215, 0.2492, 0.2753, 1.0, 0.2262, 0.9502, 0.2262, 0.9502, 0.2753, 1.0, 0.902, 0.3346, 0.8687, 0.4264, 0.8687, 0.4264, 0.902, 0.3346, 0.05215, 0.352, 0.05215, 0.2492, 0.05215, 0.2492, 0.05215, 0.352, 0.2262, 0.9502, 0.1281, 0.9534, 0.1281, 0.9534, 0.2262, 0.9502, 0.894, 0.227, 0.902, 0.3346, 0.902, 0.3346, 0.894, 0.227, 0.568, 0.936, 0.5111, 1.0, 0.5111, 1.0, 0.568, 0.936, 0.1044, 0.4153, 0.05215, 0.352, 0.05215, 0.352, 0.1044, 0.4153, 0.1281, 0.9534, 0.07589, 0.8806, 0.07589, 0.8806, 0.1281, 0.9534, 0.8086, 0.1526, 0.894, 0.227, 0.894, 0.227, 0.8086, 0.1526, 0.6709, 0.9439, 0.568, 0.936, 0.568, 0.936, 0.6709, 0.9439, 0.1012, 0.5087, 0.1044, 0.4153, 0.1044, 0.4153, 0.1012, 0.5087, 0.739, 0.1748, 0.8086, 0.1526, 0.8086, 0.1526, 0.739, 0.1748, 0.7121, 0.86, 0.6709, 0.9439, 0.6709, 0.9439, 0.7121, 0.86, 0.04265, 0.5989, 0.1012, 0.5087, 0.1012, 0.5087, 0.04265, 0.5989, 0.7057, 0.1052, 0.739, 0.1748, 0.739, 0.1748, 0.7057, 0.1052, 0.8197, 0.8553, 0.7121, 0.86, 0.7121, 0.86, 0.8197, 0.8553, 0.1155, 0.7034, 0.04265, 0.5989, 0.04265, 0.5989, 0.1155, 0.7034, 0.625, 0.08143, 0.7057, 0.1052, 0.7057, 0.1052, 0.625, 0.08143, 0.9194, 0.8806, 0.8197, 0.8553, 0.8197, 0.8553, 0.9194, 0.8806, 0.06956, 0.7572, 0.1155, 0.7034, 0.1155, 0.7034, 0.06956, 0.7572, 0.5253, 0.1305, 0.625, 0.08143, 0.625, 0.08143, 0.5253, 0.1305, 0.9763, 0.7761, 0.9194, 0.8806, 0.9194, 0.8806, 0.9763, 0.7761, 0.07589, 0.8806, 0.06956, 0.7572, 0.06956, 0.7572, 0.07589, 0.8806, 0.4462, 0.07984, 0.5253, 0.1305, 0.5253, 0.1305, 0.4462, 0.07984, 0.9336, 0.7081, 0.9763, 0.7761, 0.9763, 0.7761, 0.9336, 0.7081, 0.3402, 0.06244, 0.4462, 0.07984, 0.4462, 0.07984, 0.3402, 0.06244, 0.8624, 0.678, 0.9336, 0.7081, 0.9336, 0.7081, 0.8624, 0.678, 0.3101, 0.1131, 0.3402, 0.06244, 0.3402, 0.06244, 0.3101, 0.1131, 0.9352, 0.5878, 0.8624, 0.678, 0.8624, 0.678, 0.9352, 0.5878, 0.2041, 0.08301, 0.3101, 0.1131, 0.3101, 0.1131, 0.2041, 0.08301, 0.5111, 1.0, 0.443, 0.9724, 0.443, 0.9724, 0.5111, 1.0, 0.8861, 0.5261, 0.9352, 0.5878, 0.9352, 0.5878, 0.8861, 0.5261, 0.1186, 0.1194, 0.2041, 0.08301, 0.2041, 0.08301, 0.1186, 0.1194, 0.443, 0.9724, 0.356, 0.966, 0.356, 0.966, 0.443, 0.9724])
me_plane.materials.append(mat_material_001)
me_plane.materials.append(mat_material_002)
me_plane.use_remesh_fix_poles = True
me_plane.use_remesh_preserve_attributes = False
me_plane.use_mirror_vertex_groups = False
me_plane.update()

# ---- objects
ob_light = bpy.data.objects.new('Light', light_light)
ob_camera = bpy.data.objects.new('Camera', cam_camera)
ob_plane = bpy.data.objects.new('Plane', me_plane)

# ---- transforms, parenting, visibility, modifiers, constraints
ob_light.location = (4.076, 1.005, 5.904)
ob_light.rotation_euler = (0.6503, 0.05522, 1.866)
ob_light.lock_rotations_4d = False
ob_light.empty_display_type = 'ARROWS'
ob_light.color = (0.0, 0.0, 0.0, 0.0)
ob_light.lineart.crease_threshold = 0.0
ob_camera.location = (7.359, -6.926, 4.958)
ob_camera.rotation_euler = (1.109, 0.0, 0.8149)
ob_camera.lock_rotations_4d = False
ob_camera.empty_display_type = 'ARROWS'
ob_camera.color = (0.0, 0.0, 0.0, 0.0)
ob_camera.display_type = 'WIRE'
ob_camera.lineart.crease_threshold = 0.0
ob_plane.location = (0.0, 0.0, 0.0)
ob_plane.lineart.crease_threshold = 0.0

# ---- collection membership
col_collection.objects.link(ob_light)
col_collection.objects.link(ob_camera)
col_collection.objects.link(ob_plane)

# ---- scene / render settings (as saved in the file)
scene.camera = ob_camera
scene.frame_start = 1; scene.frame_end = 250; scene.frame_set(1)
scene.render.engine = 'BLENDER_EEVEE_NEXT'
scene.cycles.use_denoising = False
scene.cycles.samples = 128
scene.cycles.sampling_pattern = 'TABULATED_SOBOL'
scene.cycles.use_adaptive_sampling = False
scene.cycles.use_light_tree = False
scene.view_settings.view_transform = 'Filmic'
bpy.context.view_layer.update()

